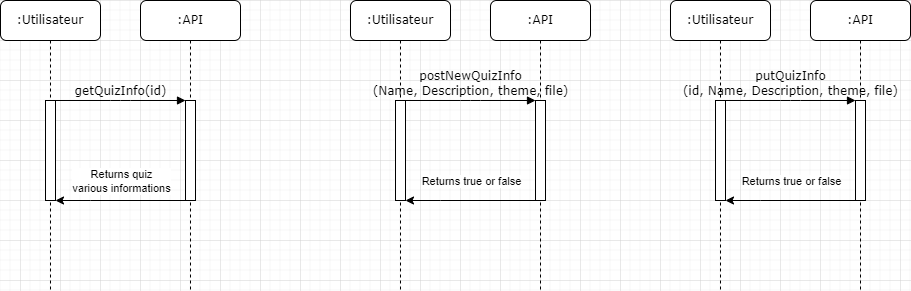

The diagram above was exported from draw.io. Its source (the exported page's mxGraphModel, read from the mxfile embedded in the PNG):
<mxGraphModel dx="1393" dy="804" grid="1" gridSize="10" guides="1" tooltips="1" connect="1" arrows="1" fold="1" page="1" pageScale="1" pageWidth="1100" pageHeight="850" background="none" math="0" shadow="0">
  <root>
    <mxCell id="0" />
    <mxCell id="1" parent="0" />
    <mxCell id="7baba1c4bc27f4b0-2" value=":API" style="shape=umlLifeline;perimeter=lifelinePerimeter;whiteSpace=wrap;html=1;container=1;collapsible=0;recursiveResize=0;outlineConnect=0;rounded=1;shadow=0;comic=0;labelBackgroundColor=none;strokeWidth=1;fontFamily=Verdana;fontSize=12;align=center;" parent="1" vertex="1">
      <mxGeometry x="240" y="80" width="100" height="290" as="geometry" />
    </mxCell>
    <mxCell id="7baba1c4bc27f4b0-10" value="" style="html=1;points=[];perimeter=orthogonalPerimeter;rounded=0;shadow=0;comic=0;labelBackgroundColor=none;strokeWidth=1;fontFamily=Verdana;fontSize=12;align=center;" parent="7baba1c4bc27f4b0-2" vertex="1">
      <mxGeometry x="45" y="100" width="10" height="100" as="geometry" />
    </mxCell>
    <mxCell id="7baba1c4bc27f4b0-8" value=":Utilisateur" style="shape=umlLifeline;perimeter=lifelinePerimeter;whiteSpace=wrap;html=1;container=1;collapsible=0;recursiveResize=0;outlineConnect=0;rounded=1;shadow=0;comic=0;labelBackgroundColor=none;strokeWidth=1;fontFamily=Verdana;fontSize=12;align=center;" parent="1" vertex="1">
      <mxGeometry x="100" y="80" width="100" height="290" as="geometry" />
    </mxCell>
    <mxCell id="7baba1c4bc27f4b0-9" value="" style="html=1;points=[];perimeter=orthogonalPerimeter;rounded=0;shadow=0;comic=0;labelBackgroundColor=none;strokeWidth=1;fontFamily=Verdana;fontSize=12;align=center;" parent="7baba1c4bc27f4b0-8" vertex="1">
      <mxGeometry x="45" y="100" width="10" height="100" as="geometry" />
    </mxCell>
    <mxCell id="7baba1c4bc27f4b0-11" value="getQuizInfo(id)" style="html=1;verticalAlign=bottom;endArrow=block;entryX=0;entryY=0;labelBackgroundColor=none;fontFamily=Verdana;fontSize=12;edgeStyle=elbowEdgeStyle;elbow=vertical;" parent="1" source="7baba1c4bc27f4b0-9" target="7baba1c4bc27f4b0-10" edge="1">
      <mxGeometry relative="1" as="geometry">
        <mxPoint x="220" y="190" as="sourcePoint" />
      </mxGeometry>
    </mxCell>
    <mxCell id="1YNBvLbNTPopl78dOyra-1" style="edgeStyle=orthogonalEdgeStyle;rounded=0;orthogonalLoop=1;jettySize=auto;html=1;" parent="1" source="7baba1c4bc27f4b0-10" target="7baba1c4bc27f4b0-9" edge="1">
      <mxGeometry relative="1" as="geometry">
        <Array as="points">
          <mxPoint x="190" y="280" />
          <mxPoint x="190" y="280" />
        </Array>
      </mxGeometry>
    </mxCell>
    <mxCell id="1YNBvLbNTPopl78dOyra-2" value="Returns quiz &lt;br&gt;various informations" style="edgeLabel;html=1;align=center;verticalAlign=middle;resizable=0;points=[];" parent="1YNBvLbNTPopl78dOyra-1" connectable="0" vertex="1">
      <mxGeometry x="-0.2029" y="-2" relative="1" as="geometry">
        <mxPoint x="-13" y="-18" as="offset" />
      </mxGeometry>
    </mxCell>
    <mxCell id="1YNBvLbNTPopl78dOyra-3" value=":API" style="shape=umlLifeline;perimeter=lifelinePerimeter;whiteSpace=wrap;html=1;container=1;collapsible=0;recursiveResize=0;outlineConnect=0;rounded=1;shadow=0;comic=0;labelBackgroundColor=none;strokeWidth=1;fontFamily=Verdana;fontSize=12;align=center;" parent="1" vertex="1">
      <mxGeometry x="590" y="80" width="100" height="290" as="geometry" />
    </mxCell>
    <mxCell id="1YNBvLbNTPopl78dOyra-4" value="" style="html=1;points=[];perimeter=orthogonalPerimeter;rounded=0;shadow=0;comic=0;labelBackgroundColor=none;strokeWidth=1;fontFamily=Verdana;fontSize=12;align=center;" parent="1YNBvLbNTPopl78dOyra-3" vertex="1">
      <mxGeometry x="45" y="100" width="10" height="100" as="geometry" />
    </mxCell>
    <mxCell id="1YNBvLbNTPopl78dOyra-5" value=":Utilisateur" style="shape=umlLifeline;perimeter=lifelinePerimeter;whiteSpace=wrap;html=1;container=1;collapsible=0;recursiveResize=0;outlineConnect=0;rounded=1;shadow=0;comic=0;labelBackgroundColor=none;strokeWidth=1;fontFamily=Verdana;fontSize=12;align=center;" parent="1" vertex="1">
      <mxGeometry x="450" y="80" width="100" height="290" as="geometry" />
    </mxCell>
    <mxCell id="1YNBvLbNTPopl78dOyra-6" value="" style="html=1;points=[];perimeter=orthogonalPerimeter;rounded=0;shadow=0;comic=0;labelBackgroundColor=none;strokeWidth=1;fontFamily=Verdana;fontSize=12;align=center;" parent="1YNBvLbNTPopl78dOyra-5" vertex="1">
      <mxGeometry x="45" y="100" width="10" height="100" as="geometry" />
    </mxCell>
    <mxCell id="1YNBvLbNTPopl78dOyra-7" value="postNewQuizInfo&lt;br&gt;(Name, Description, theme, file)" style="html=1;verticalAlign=bottom;endArrow=block;entryX=0;entryY=0;labelBackgroundColor=none;fontFamily=Verdana;fontSize=12;edgeStyle=elbowEdgeStyle;elbow=vertical;" parent="1" source="1YNBvLbNTPopl78dOyra-6" target="1YNBvLbNTPopl78dOyra-4" edge="1">
      <mxGeometry relative="1" as="geometry">
        <mxPoint x="570" y="190" as="sourcePoint" />
      </mxGeometry>
    </mxCell>
    <mxCell id="1YNBvLbNTPopl78dOyra-8" style="edgeStyle=orthogonalEdgeStyle;rounded=0;orthogonalLoop=1;jettySize=auto;html=1;" parent="1" source="1YNBvLbNTPopl78dOyra-4" target="1YNBvLbNTPopl78dOyra-6" edge="1">
      <mxGeometry relative="1" as="geometry">
        <Array as="points">
          <mxPoint x="540" y="280" />
          <mxPoint x="540" y="280" />
        </Array>
      </mxGeometry>
    </mxCell>
    <mxCell id="1YNBvLbNTPopl78dOyra-9" value="Returns true or false" style="edgeLabel;html=1;align=center;verticalAlign=middle;resizable=0;points=[];" parent="1YNBvLbNTPopl78dOyra-8" connectable="0" vertex="1">
      <mxGeometry x="-0.2029" y="-2" relative="1" as="geometry">
        <mxPoint x="-13" y="-18" as="offset" />
      </mxGeometry>
    </mxCell>
    <mxCell id="1YNBvLbNTPopl78dOyra-10" value=":API" style="shape=umlLifeline;perimeter=lifelinePerimeter;whiteSpace=wrap;html=1;container=1;collapsible=0;recursiveResize=0;outlineConnect=0;rounded=1;shadow=0;comic=0;labelBackgroundColor=none;strokeWidth=1;fontFamily=Verdana;fontSize=12;align=center;" parent="1" vertex="1">
      <mxGeometry x="910" y="80" width="100" height="290" as="geometry" />
    </mxCell>
    <mxCell id="1YNBvLbNTPopl78dOyra-11" value="" style="html=1;points=[];perimeter=orthogonalPerimeter;rounded=0;shadow=0;comic=0;labelBackgroundColor=none;strokeWidth=1;fontFamily=Verdana;fontSize=12;align=center;" parent="1YNBvLbNTPopl78dOyra-10" vertex="1">
      <mxGeometry x="45" y="100" width="10" height="100" as="geometry" />
    </mxCell>
    <mxCell id="1YNBvLbNTPopl78dOyra-12" value=":Utilisateur" style="shape=umlLifeline;perimeter=lifelinePerimeter;whiteSpace=wrap;html=1;container=1;collapsible=0;recursiveResize=0;outlineConnect=0;rounded=1;shadow=0;comic=0;labelBackgroundColor=none;strokeWidth=1;fontFamily=Verdana;fontSize=12;align=center;" parent="1" vertex="1">
      <mxGeometry x="770" y="80" width="100" height="290" as="geometry" />
    </mxCell>
    <mxCell id="1YNBvLbNTPopl78dOyra-13" value="" style="html=1;points=[];perimeter=orthogonalPerimeter;rounded=0;shadow=0;comic=0;labelBackgroundColor=none;strokeWidth=1;fontFamily=Verdana;fontSize=12;align=center;" parent="1YNBvLbNTPopl78dOyra-12" vertex="1">
      <mxGeometry x="45" y="100" width="10" height="100" as="geometry" />
    </mxCell>
    <mxCell id="1YNBvLbNTPopl78dOyra-14" value="putQuizInfo&lt;br&gt;(id, Name, Description, theme, file)" style="html=1;verticalAlign=bottom;endArrow=block;entryX=0;entryY=0;labelBackgroundColor=none;fontFamily=Verdana;fontSize=12;edgeStyle=elbowEdgeStyle;elbow=vertical;" parent="1" source="1YNBvLbNTPopl78dOyra-13" target="1YNBvLbNTPopl78dOyra-11" edge="1">
      <mxGeometry relative="1" as="geometry">
        <mxPoint x="890" y="190" as="sourcePoint" />
      </mxGeometry>
    </mxCell>
    <mxCell id="1YNBvLbNTPopl78dOyra-15" style="edgeStyle=orthogonalEdgeStyle;rounded=0;orthogonalLoop=1;jettySize=auto;html=1;" parent="1" source="1YNBvLbNTPopl78dOyra-11" target="1YNBvLbNTPopl78dOyra-13" edge="1">
      <mxGeometry relative="1" as="geometry">
        <Array as="points">
          <mxPoint x="860" y="280" />
          <mxPoint x="860" y="280" />
        </Array>
      </mxGeometry>
    </mxCell>
    <mxCell id="1YNBvLbNTPopl78dOyra-16" value="Returns true or false" style="edgeLabel;html=1;align=center;verticalAlign=middle;resizable=0;points=[];" parent="1YNBvLbNTPopl78dOyra-15" connectable="0" vertex="1">
      <mxGeometry x="-0.2029" y="-2" relative="1" as="geometry">
        <mxPoint x="-13" y="-18" as="offset" />
      </mxGeometry>
    </mxCell>
  </root>
</mxGraphModel>